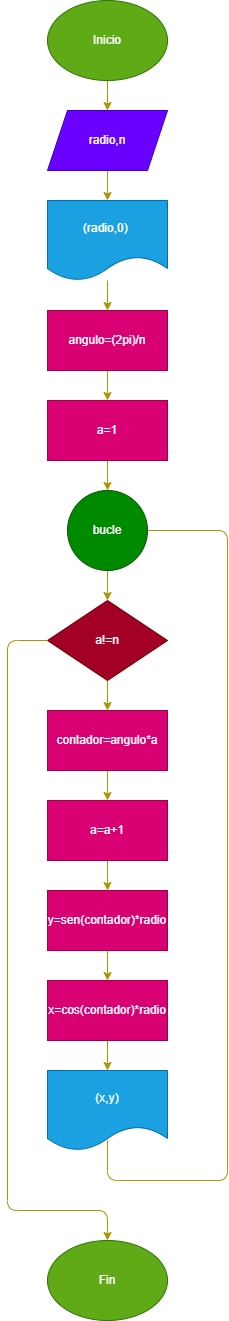

The diagram above was exported from draw.io. Its source (the exported page's mxGraphModel, read from the mxfile embedded in the PNG):
<mxGraphModel dx="641" dy="472" grid="1" gridSize="10" guides="1" tooltips="1" connect="1" arrows="1" fold="1" page="1" pageScale="1" pageWidth="850" pageHeight="1100" math="0" shadow="0">
  <root>
    <mxCell id="0" />
    <mxCell id="1" parent="0" />
    <mxCell id="2" style="edgeStyle=none;html=1;exitX=0.5;exitY=1;exitDx=0;exitDy=0;entryX=0.5;entryY=0;entryDx=0;entryDy=0;fillColor=#e3c800;strokeColor=#B09500;" edge="1" parent="1" source="3" target="5">
      <mxGeometry relative="1" as="geometry" />
    </mxCell>
    <mxCell id="3" value="Inicio" style="ellipse;whiteSpace=wrap;html=1;fillColor=#60a917;fontColor=#ffffff;strokeColor=#2D7600;" vertex="1" parent="1">
      <mxGeometry x="80" y="10" width="120" height="80" as="geometry" />
    </mxCell>
    <mxCell id="4" style="edgeStyle=none;html=1;exitX=0.5;exitY=1;exitDx=0;exitDy=0;entryX=0.5;entryY=0;entryDx=0;entryDy=0;fillColor=#e3c800;strokeColor=#B09500;" edge="1" parent="1" source="5" target="7">
      <mxGeometry relative="1" as="geometry" />
    </mxCell>
    <mxCell id="5" value="radio,n" style="shape=parallelogram;perimeter=parallelogramPerimeter;whiteSpace=wrap;html=1;fixedSize=1;fillColor=#6a00ff;fontColor=#ffffff;strokeColor=#3700CC;" vertex="1" parent="1">
      <mxGeometry x="80" y="120" width="120" height="60" as="geometry" />
    </mxCell>
    <mxCell id="6" style="edgeStyle=none;html=1;entryX=0.5;entryY=0;entryDx=0;entryDy=0;fillColor=#e3c800;strokeColor=#B09500;" edge="1" parent="1" source="7" target="9">
      <mxGeometry relative="1" as="geometry" />
    </mxCell>
    <mxCell id="7" value="(radio,0)&amp;nbsp;" style="shape=document;whiteSpace=wrap;html=1;boundedLbl=1;fillColor=#1ba1e2;fontColor=#ffffff;strokeColor=#006EAF;" vertex="1" parent="1">
      <mxGeometry x="80" y="210" width="120" height="80" as="geometry" />
    </mxCell>
    <mxCell id="8" style="edgeStyle=none;html=1;exitX=0.5;exitY=1;exitDx=0;exitDy=0;entryX=0.5;entryY=0;entryDx=0;entryDy=0;fillColor=#e3c800;strokeColor=#B09500;" edge="1" parent="1" source="9" target="13">
      <mxGeometry relative="1" as="geometry" />
    </mxCell>
    <mxCell id="9" value="angulo=(2pi)/n" style="rounded=0;whiteSpace=wrap;html=1;fillColor=#d80073;fontColor=#ffffff;strokeColor=#A50040;" vertex="1" parent="1">
      <mxGeometry x="80" y="320" width="120" height="60" as="geometry" />
    </mxCell>
    <mxCell id="10" style="edgeStyle=none;html=1;exitX=0.5;exitY=1;exitDx=0;exitDy=0;fillColor=#e3c800;strokeColor=#B09500;" edge="1" parent="1" source="11" target="15">
      <mxGeometry relative="1" as="geometry" />
    </mxCell>
    <mxCell id="11" value="bucle" style="ellipse;whiteSpace=wrap;html=1;aspect=fixed;fillColor=#008a00;fontColor=#ffffff;strokeColor=#005700;" vertex="1" parent="1">
      <mxGeometry x="100" y="500" width="80" height="80" as="geometry" />
    </mxCell>
    <mxCell id="12" style="edgeStyle=none;html=1;exitX=0.5;exitY=1;exitDx=0;exitDy=0;entryX=0.5;entryY=0;entryDx=0;entryDy=0;fillColor=#e3c800;strokeColor=#B09500;" edge="1" parent="1" source="13" target="11">
      <mxGeometry relative="1" as="geometry" />
    </mxCell>
    <mxCell id="13" value="a=1" style="rounded=0;whiteSpace=wrap;html=1;fillColor=#d80073;fontColor=#ffffff;strokeColor=#A50040;" vertex="1" parent="1">
      <mxGeometry x="80" y="410" width="120" height="60" as="geometry" />
    </mxCell>
    <mxCell id="14" style="edgeStyle=none;html=1;exitX=0.5;exitY=1;exitDx=0;exitDy=0;entryX=0.5;entryY=0;entryDx=0;entryDy=0;fillColor=#e3c800;strokeColor=#B09500;" edge="1" parent="1" source="15" target="17">
      <mxGeometry relative="1" as="geometry" />
    </mxCell>
    <mxCell id="15" value="a!=n" style="rhombus;whiteSpace=wrap;html=1;fillColor=#a20025;fontColor=#ffffff;strokeColor=#6F0000;" vertex="1" parent="1">
      <mxGeometry x="80" y="610" width="120" height="80" as="geometry" />
    </mxCell>
    <mxCell id="16" style="edgeStyle=none;html=1;exitX=0.5;exitY=1;exitDx=0;exitDy=0;entryX=0.5;entryY=0;entryDx=0;entryDy=0;fillColor=#e3c800;strokeColor=#B09500;" edge="1" parent="1" source="17" target="24">
      <mxGeometry relative="1" as="geometry" />
    </mxCell>
    <mxCell id="17" value="contador=angulo*a" style="rounded=0;whiteSpace=wrap;html=1;fillColor=#d80073;fontColor=#ffffff;strokeColor=#A50040;" vertex="1" parent="1">
      <mxGeometry x="80" y="720" width="120" height="60" as="geometry" />
    </mxCell>
    <mxCell id="18" style="edgeStyle=none;html=1;exitX=0.5;exitY=1;exitDx=0;exitDy=0;entryX=0.5;entryY=0;entryDx=0;entryDy=0;fillColor=#e3c800;strokeColor=#B09500;" edge="1" parent="1" source="19" target="21">
      <mxGeometry relative="1" as="geometry" />
    </mxCell>
    <mxCell id="19" value="y=sen(contador)*radio" style="rounded=0;whiteSpace=wrap;html=1;fillColor=#d80073;fontColor=#ffffff;strokeColor=#A50040;" vertex="1" parent="1">
      <mxGeometry x="80" y="900" width="120" height="60" as="geometry" />
    </mxCell>
    <mxCell id="20" style="edgeStyle=none;html=1;exitX=0.5;exitY=1;exitDx=0;exitDy=0;entryX=0.5;entryY=0;entryDx=0;entryDy=0;fillColor=#e3c800;strokeColor=#B09500;" edge="1" parent="1" source="21" target="22">
      <mxGeometry relative="1" as="geometry" />
    </mxCell>
    <mxCell id="21" value="x=cos(contador)*radio" style="rounded=0;whiteSpace=wrap;html=1;fillColor=#d80073;fontColor=#ffffff;strokeColor=#A50040;" vertex="1" parent="1">
      <mxGeometry x="80" y="990" width="120" height="60" as="geometry" />
    </mxCell>
    <mxCell id="22" value="(x,y)" style="shape=document;whiteSpace=wrap;html=1;boundedLbl=1;fillColor=#1ba1e2;fontColor=#ffffff;strokeColor=#006EAF;" vertex="1" parent="1">
      <mxGeometry x="80" y="1080" width="120" height="80" as="geometry" />
    </mxCell>
    <mxCell id="23" style="edgeStyle=none;html=1;exitX=0.5;exitY=1;exitDx=0;exitDy=0;entryX=0.5;entryY=0;entryDx=0;entryDy=0;fillColor=#e3c800;strokeColor=#B09500;" edge="1" parent="1" source="24" target="19">
      <mxGeometry relative="1" as="geometry" />
    </mxCell>
    <mxCell id="24" value="a=a+1" style="rounded=0;whiteSpace=wrap;html=1;fillColor=#d80073;fontColor=#ffffff;strokeColor=#A50040;" vertex="1" parent="1">
      <mxGeometry x="80" y="810" width="120" height="60" as="geometry" />
    </mxCell>
    <mxCell id="25" value="" style="endArrow=none;html=1;entryX=1;entryY=0.5;entryDx=0;entryDy=0;fillColor=#e3c800;strokeColor=#B09500;" edge="1" parent="1" target="11">
      <mxGeometry width="50" height="50" relative="1" as="geometry">
        <mxPoint x="140" y="1150" as="sourcePoint" />
        <mxPoint x="330" y="1100" as="targetPoint" />
        <Array as="points">
          <mxPoint x="140" y="1190" />
          <mxPoint x="260" y="1190" />
          <mxPoint x="260" y="540" />
        </Array>
      </mxGeometry>
    </mxCell>
    <mxCell id="26" value="" style="endArrow=classic;html=1;exitX=0;exitY=0.5;exitDx=0;exitDy=0;fillColor=#e3c800;strokeColor=#B09500;entryX=0.5;entryY=0;entryDx=0;entryDy=0;" edge="1" parent="1" source="15">
      <mxGeometry width="50" height="50" relative="1" as="geometry">
        <mxPoint x="280" y="650" as="sourcePoint" />
        <mxPoint x="140" y="1250" as="targetPoint" />
        <Array as="points">
          <mxPoint x="40" y="650" />
          <mxPoint x="40" y="1220" />
          <mxPoint x="140" y="1220" />
        </Array>
      </mxGeometry>
    </mxCell>
    <mxCell id="27" value="Fin" style="ellipse;whiteSpace=wrap;html=1;fillColor=#60a917;fontColor=#ffffff;strokeColor=#2D7600;" vertex="1" parent="1">
      <mxGeometry x="80" y="1250" width="120" height="80" as="geometry" />
    </mxCell>
  </root>
</mxGraphModel>